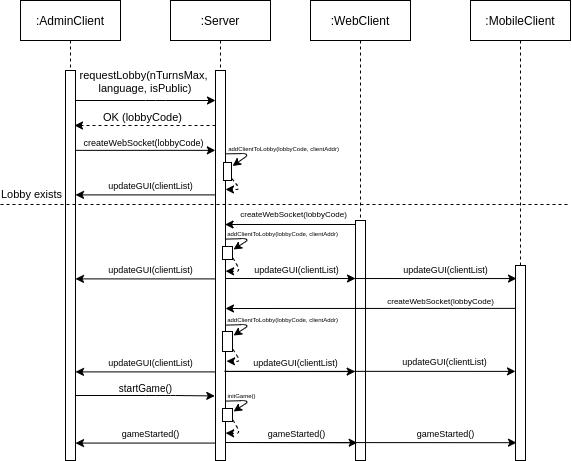

The diagram above was exported from draw.io. Its source (the exported page's mxGraphModel, read from the mxfile embedded in the PNG):
<mxGraphModel dx="868" dy="390" grid="1" gridSize="10" guides="1" tooltips="1" connect="1" arrows="1" fold="1" page="1" pageScale="1" pageWidth="850" pageHeight="1100" math="0" shadow="0" extFonts="Permanent Marker^https://fonts.googleapis.com/css?family=Permanent+Marker">
  <root>
    <mxCell id="0" />
    <mxCell id="1" parent="0" />
    <mxCell id="3nuBFxr9cyL0pnOWT2aG-1" value=":AdminClient" style="shape=umlLifeline;perimeter=lifelinePerimeter;container=1;collapsible=0;recursiveResize=0;rounded=0;shadow=0;strokeWidth=1;" parent="1" vertex="1">
      <mxGeometry x="120" y="80" width="100" height="460" as="geometry" />
    </mxCell>
    <mxCell id="3nuBFxr9cyL0pnOWT2aG-2" value="" style="points=[];perimeter=orthogonalPerimeter;rounded=0;shadow=0;strokeWidth=1;" parent="3nuBFxr9cyL0pnOWT2aG-1" vertex="1">
      <mxGeometry x="45" y="70" width="10" height="390" as="geometry" />
    </mxCell>
    <mxCell id="3nuBFxr9cyL0pnOWT2aG-5" value=":Server" style="shape=umlLifeline;perimeter=lifelinePerimeter;container=1;collapsible=0;recursiveResize=0;rounded=0;shadow=0;strokeWidth=1;" parent="1" vertex="1">
      <mxGeometry x="270" y="80" width="100" height="460" as="geometry" />
    </mxCell>
    <mxCell id="3nuBFxr9cyL0pnOWT2aG-6" value="" style="points=[];perimeter=orthogonalPerimeter;rounded=0;shadow=0;strokeWidth=1;" parent="3nuBFxr9cyL0pnOWT2aG-5" vertex="1">
      <mxGeometry x="45" y="70" width="10" height="390" as="geometry" />
    </mxCell>
    <mxCell id="7r48YufIlRxGyUspFIpt-2" value=":MobileClient" style="shape=umlLifeline;perimeter=lifelinePerimeter;container=1;collapsible=0;recursiveResize=0;rounded=0;shadow=0;strokeWidth=1;" parent="1" vertex="1">
      <mxGeometry x="570" y="80" width="100" height="460" as="geometry" />
    </mxCell>
    <mxCell id="7r48YufIlRxGyUspFIpt-3" value="" style="points=[];perimeter=orthogonalPerimeter;rounded=0;shadow=0;strokeWidth=1;" parent="7r48YufIlRxGyUspFIpt-2" vertex="1">
      <mxGeometry x="45" y="265" width="10" height="195" as="geometry" />
    </mxCell>
    <mxCell id="7r48YufIlRxGyUspFIpt-5" value=":WebClient" style="shape=umlLifeline;perimeter=lifelinePerimeter;container=1;collapsible=0;recursiveResize=0;rounded=0;shadow=0;strokeWidth=1;" parent="1" vertex="1">
      <mxGeometry x="410" y="80" width="100" height="460" as="geometry" />
    </mxCell>
    <mxCell id="7r48YufIlRxGyUspFIpt-6" value="" style="points=[];perimeter=orthogonalPerimeter;rounded=0;shadow=0;strokeWidth=1;" parent="7r48YufIlRxGyUspFIpt-5" vertex="1">
      <mxGeometry x="45" y="220" width="10.01" height="240" as="geometry" />
    </mxCell>
    <mxCell id="7r48YufIlRxGyUspFIpt-7" value="" style="endArrow=classic;html=1;" parent="1" edge="1">
      <mxGeometry width="50" height="50" relative="1" as="geometry">
        <mxPoint x="175.16101694915255" y="180" as="sourcePoint" />
        <mxPoint x="315" y="180" as="targetPoint" />
        <Array as="points">
          <mxPoint x="255" y="180" />
        </Array>
      </mxGeometry>
    </mxCell>
    <mxCell id="7r48YufIlRxGyUspFIpt-8" value="requestLobby(nTurnsMax,&lt;br&gt;&amp;nbsp;language, isPublic)" style="edgeLabel;html=1;align=center;verticalAlign=middle;resizable=0;points=[];" parent="7r48YufIlRxGyUspFIpt-7" vertex="1" connectable="0">
      <mxGeometry x="-0.2196" relative="1" as="geometry">
        <mxPoint x="12" y="-20" as="offset" />
      </mxGeometry>
    </mxCell>
    <mxCell id="7r48YufIlRxGyUspFIpt-9" value="" style="endArrow=classic;html=1;dashed=1;" parent="1" edge="1">
      <mxGeometry width="50" height="50" relative="1" as="geometry">
        <mxPoint x="315" y="205" as="sourcePoint" />
        <mxPoint x="174" y="205" as="targetPoint" />
      </mxGeometry>
    </mxCell>
    <mxCell id="7r48YufIlRxGyUspFIpt-10" value="OK (lobbyCode)" style="edgeLabel;html=1;align=center;verticalAlign=middle;resizable=0;points=[];" parent="7r48YufIlRxGyUspFIpt-9" vertex="1" connectable="0">
      <mxGeometry x="0.0478" relative="1" as="geometry">
        <mxPoint y="-9" as="offset" />
      </mxGeometry>
    </mxCell>
    <mxCell id="7r48YufIlRxGyUspFIpt-12" value="" style="endArrow=classic;html=1;" parent="1" edge="1">
      <mxGeometry width="50" height="50" relative="1" as="geometry">
        <mxPoint x="175.00101694915256" y="229.86" as="sourcePoint" />
        <mxPoint x="314.84" y="229.86" as="targetPoint" />
        <Array as="points">
          <mxPoint x="254.84" y="229.86" />
        </Array>
      </mxGeometry>
    </mxCell>
    <mxCell id="7r48YufIlRxGyUspFIpt-13" value="&lt;font style=&quot;font-size: 9px&quot;&gt;createWebSocket(lobbyCode)&lt;/font&gt;" style="edgeLabel;html=1;align=center;verticalAlign=middle;resizable=0;points=[];" parent="7r48YufIlRxGyUspFIpt-12" vertex="1" connectable="0">
      <mxGeometry x="-0.2196" relative="1" as="geometry">
        <mxPoint x="12" y="-8" as="offset" />
      </mxGeometry>
    </mxCell>
    <mxCell id="7r48YufIlRxGyUspFIpt-14" value="" style="points=[];perimeter=orthogonalPerimeter;rounded=0;shadow=0;strokeWidth=1;" parent="1" vertex="1">
      <mxGeometry x="323" y="242" width="8" height="18" as="geometry" />
    </mxCell>
    <mxCell id="7r48YufIlRxGyUspFIpt-16" value="" style="endArrow=classic;html=1;exitX=0.974;exitY=0.106;exitDx=0;exitDy=0;exitPerimeter=0;entryX=1.129;entryY=0.195;entryDx=0;entryDy=0;entryPerimeter=0;" parent="1" target="7r48YufIlRxGyUspFIpt-14" edge="1">
      <mxGeometry width="50" height="50" relative="1" as="geometry">
        <mxPoint x="324.74" y="233.33999999999997" as="sourcePoint" />
        <mxPoint x="330" y="284" as="targetPoint" />
        <Array as="points">
          <mxPoint x="350" y="233" />
        </Array>
      </mxGeometry>
    </mxCell>
    <mxCell id="7r48YufIlRxGyUspFIpt-17" value="&lt;font style=&quot;font-size: 6px&quot;&gt;addClientToLobby(lobbyCode, clientAddr)&lt;/font&gt;" style="edgeLabel;html=1;align=center;verticalAlign=bottom;resizable=0;points=[];fontSize=6;" parent="7r48YufIlRxGyUspFIpt-16" vertex="1" connectable="0">
      <mxGeometry x="-0.2866" y="1" relative="1" as="geometry">
        <mxPoint x="40.53" y="2.0700000000000003" as="offset" />
      </mxGeometry>
    </mxCell>
    <mxCell id="7r48YufIlRxGyUspFIpt-18" value="" style="endArrow=classic;html=1;dashed=1;fontSize=6;exitX=1.059;exitY=0.899;exitDx=0;exitDy=0;exitPerimeter=0;entryX=1;entryY=0.305;entryDx=0;entryDy=0;entryPerimeter=0;" parent="1" source="7r48YufIlRxGyUspFIpt-14" target="3nuBFxr9cyL0pnOWT2aG-6" edge="1">
      <mxGeometry width="50" height="50" relative="1" as="geometry">
        <mxPoint x="331.62999999999994" y="316.04" as="sourcePoint" />
        <mxPoint x="327" y="282" as="targetPoint" />
        <Array as="points">
          <mxPoint x="340" y="269" />
        </Array>
      </mxGeometry>
    </mxCell>
    <mxCell id="7r48YufIlRxGyUspFIpt-21" value="" style="endArrow=none;html=1;dashed=1;fontSize=6;" parent="1" edge="1">
      <mxGeometry width="50" height="50" relative="1" as="geometry">
        <mxPoint x="100" y="284" as="sourcePoint" />
        <mxPoint x="670" y="284" as="targetPoint" />
      </mxGeometry>
    </mxCell>
    <mxCell id="7r48YufIlRxGyUspFIpt-22" value="&lt;font style=&quot;font-size: 11px&quot;&gt;Lobby exists&lt;br&gt;&lt;/font&gt;" style="edgeLabel;html=1;align=center;verticalAlign=middle;resizable=0;points=[];fontSize=17;" parent="7r48YufIlRxGyUspFIpt-21" vertex="1" connectable="0">
      <mxGeometry x="-0.9099" y="-2" relative="1" as="geometry">
        <mxPoint x="4" y="-15" as="offset" />
      </mxGeometry>
    </mxCell>
    <mxCell id="7r48YufIlRxGyUspFIpt-23" value="" style="endArrow=classic;html=1;fontSize=17;entryX=1.357;entryY=0.42;entryDx=0;entryDy=0;entryPerimeter=0;" parent="1" edge="1">
      <mxGeometry width="50" height="50" relative="1" as="geometry">
        <mxPoint x="455.5" y="304" as="sourcePoint" />
        <mxPoint x="324.56999999999994" y="304" as="targetPoint" />
      </mxGeometry>
    </mxCell>
    <mxCell id="7r48YufIlRxGyUspFIpt-24" value="&lt;span style=&quot;font-size: 8px&quot;&gt;createWebSocket(lobbyCode)&lt;/span&gt;" style="edgeLabel;html=1;align=center;verticalAlign=middle;resizable=0;points=[];" parent="1" vertex="1" connectable="0">
      <mxGeometry x="392.99673123486696" y="292" as="geometry" />
    </mxCell>
    <mxCell id="7r48YufIlRxGyUspFIpt-31" value="" style="points=[];perimeter=orthogonalPerimeter;rounded=0;shadow=0;strokeWidth=1;" parent="1" vertex="1">
      <mxGeometry x="322" y="326" width="10" height="13" as="geometry" />
    </mxCell>
    <mxCell id="7r48YufIlRxGyUspFIpt-32" value="" style="endArrow=classic;html=1;exitX=1.013;exitY=0.214;exitDx=0;exitDy=0;exitPerimeter=0;" parent="1" edge="1">
      <mxGeometry width="50" height="50" relative="1" as="geometry">
        <mxPoint x="325.13" y="318.59999999999997" as="sourcePoint" />
        <mxPoint x="333" y="329" as="targetPoint" />
        <Array as="points">
          <mxPoint x="350" y="318" />
        </Array>
      </mxGeometry>
    </mxCell>
    <mxCell id="7r48YufIlRxGyUspFIpt-33" value="&lt;font style=&quot;font-size: 6px&quot;&gt;addClientToLobby(lobbyCode, clientAddr)&lt;/font&gt;" style="edgeLabel;html=1;align=center;verticalAlign=bottom;resizable=0;points=[];fontSize=6;" parent="7r48YufIlRxGyUspFIpt-32" vertex="1" connectable="0">
      <mxGeometry x="-0.2866" y="1" relative="1" as="geometry">
        <mxPoint x="40.28" y="2.0700000000000003" as="offset" />
      </mxGeometry>
    </mxCell>
    <mxCell id="7r48YufIlRxGyUspFIpt-34" value="" style="endArrow=classic;html=1;dashed=1;fontSize=6;exitX=1.059;exitY=0.899;exitDx=0;exitDy=0;exitPerimeter=0;entryX=1.01;entryY=0.529;entryDx=0;entryDy=0;entryPerimeter=0;" parent="1" source="7r48YufIlRxGyUspFIpt-31" edge="1">
      <mxGeometry width="50" height="50" relative="1" as="geometry">
        <mxPoint x="331.62999999999994" y="358.04" as="sourcePoint" />
        <mxPoint x="325.0999999999999" y="350.6" as="targetPoint" />
        <Array as="points">
          <mxPoint x="340" y="351" />
        </Array>
      </mxGeometry>
    </mxCell>
    <mxCell id="7r48YufIlRxGyUspFIpt-35" value="" style="points=[];perimeter=orthogonalPerimeter;rounded=0;shadow=0;strokeWidth=1;" parent="1" vertex="1">
      <mxGeometry x="322" y="411" width="10" height="20" as="geometry" />
    </mxCell>
    <mxCell id="7r48YufIlRxGyUspFIpt-36" value="" style="endArrow=classic;html=1;exitX=1.013;exitY=0.214;exitDx=0;exitDy=0;exitPerimeter=0;" parent="1" edge="1">
      <mxGeometry width="50" height="50" relative="1" as="geometry">
        <mxPoint x="325.13" y="404.59999999999997" as="sourcePoint" />
        <mxPoint x="333" y="415" as="targetPoint" />
        <Array as="points">
          <mxPoint x="350" y="404" />
        </Array>
      </mxGeometry>
    </mxCell>
    <mxCell id="7r48YufIlRxGyUspFIpt-37" value="&lt;font style=&quot;font-size: 6px&quot;&gt;addClientToLobby(lobbyCode, clientAddr)&lt;/font&gt;" style="edgeLabel;html=1;align=center;verticalAlign=bottom;resizable=0;points=[];fontSize=6;" parent="7r48YufIlRxGyUspFIpt-36" vertex="1" connectable="0">
      <mxGeometry x="-0.2866" y="1" relative="1" as="geometry">
        <mxPoint x="40.28" y="2.0700000000000003" as="offset" />
      </mxGeometry>
    </mxCell>
    <mxCell id="7r48YufIlRxGyUspFIpt-38" value="" style="endArrow=classic;html=1;dashed=1;fontSize=6;exitX=1.059;exitY=0.899;exitDx=0;exitDy=0;exitPerimeter=0;entryX=1.105;entryY=0.749;entryDx=0;entryDy=0;entryPerimeter=0;" parent="1" source="7r48YufIlRxGyUspFIpt-35" edge="1">
      <mxGeometry width="50" height="50" relative="1" as="geometry">
        <mxPoint x="331.62999999999994" y="443.04" as="sourcePoint" />
        <mxPoint x="326.04999999999995" y="440.6" as="targetPoint" />
        <Array as="points">
          <mxPoint x="340" y="441" />
        </Array>
      </mxGeometry>
    </mxCell>
    <mxCell id="7r48YufIlRxGyUspFIpt-41" value="" style="endArrow=classic;html=1;fontSize=17;exitX=-0.003;exitY=0.476;exitDx=0;exitDy=0;exitPerimeter=0;" parent="1" edge="1">
      <mxGeometry width="50" height="50" relative="1" as="geometry">
        <mxPoint x="314.97" y="274.4" as="sourcePoint" />
        <mxPoint x="175" y="274.4" as="targetPoint" />
      </mxGeometry>
    </mxCell>
    <mxCell id="7r48YufIlRxGyUspFIpt-42" value="&lt;font style=&quot;font-size: 9px&quot;&gt;updateGUI(clientList)&lt;/font&gt;" style="edgeLabel;html=1;align=center;verticalAlign=middle;resizable=0;points=[];fontSize=17;" parent="7r48YufIlRxGyUspFIpt-41" vertex="1" connectable="0">
      <mxGeometry x="-0.1774" y="1" relative="1" as="geometry">
        <mxPoint x="-7" y="-13" as="offset" />
      </mxGeometry>
    </mxCell>
    <mxCell id="7r48YufIlRxGyUspFIpt-43" value="" style="endArrow=none;html=1;fontSize=17;endFill=0;startArrow=classic;startFill=1;" parent="1" source="7r48YufIlRxGyUspFIpt-6" edge="1">
      <mxGeometry width="50" height="50" relative="1" as="geometry">
        <mxPoint x="450" y="358" as="sourcePoint" />
        <mxPoint x="325" y="358" as="targetPoint" />
      </mxGeometry>
    </mxCell>
    <mxCell id="7r48YufIlRxGyUspFIpt-44" value="&lt;font style=&quot;font-size: 9px&quot;&gt;updateGUI(clientList)&lt;/font&gt;" style="edgeLabel;html=1;align=center;verticalAlign=middle;resizable=0;points=[];fontSize=17;" parent="7r48YufIlRxGyUspFIpt-43" vertex="1" connectable="0">
      <mxGeometry x="-0.1774" y="1" relative="1" as="geometry">
        <mxPoint x="-7" y="-13" as="offset" />
      </mxGeometry>
    </mxCell>
    <mxCell id="7r48YufIlRxGyUspFIpt-45" value="" style="endArrow=classic;html=1;fontSize=17;exitX=-0.003;exitY=0.476;exitDx=0;exitDy=0;exitPerimeter=0;" parent="1" edge="1">
      <mxGeometry width="50" height="50" relative="1" as="geometry">
        <mxPoint x="314.97" y="358.4" as="sourcePoint" />
        <mxPoint x="175" y="358.4" as="targetPoint" />
      </mxGeometry>
    </mxCell>
    <mxCell id="7r48YufIlRxGyUspFIpt-46" value="&lt;font style=&quot;font-size: 9px&quot;&gt;updateGUI(clientList)&lt;/font&gt;" style="edgeLabel;html=1;align=center;verticalAlign=middle;resizable=0;points=[];fontSize=17;" parent="7r48YufIlRxGyUspFIpt-45" vertex="1" connectable="0">
      <mxGeometry x="-0.1774" y="1" relative="1" as="geometry">
        <mxPoint x="-7" y="-13" as="offset" />
      </mxGeometry>
    </mxCell>
    <mxCell id="7r48YufIlRxGyUspFIpt-47" value="" style="endArrow=none;html=1;fontSize=17;endFill=0;startArrow=classic;startFill=1;entryX=0.968;entryY=0.52;entryDx=0;entryDy=0;entryPerimeter=0;exitX=-0.032;exitY=0.132;exitDx=0;exitDy=0;exitPerimeter=0;" parent="1" edge="1">
      <mxGeometry width="50" height="50" relative="1" as="geometry">
        <mxPoint x="454.67967999999996" y="451.08000000000004" as="sourcePoint" />
        <mxPoint x="324.68000000000006" y="451" as="targetPoint" />
      </mxGeometry>
    </mxCell>
    <mxCell id="7r48YufIlRxGyUspFIpt-48" value="&lt;font style=&quot;font-size: 9px&quot;&gt;updateGUI(clientList)&lt;/font&gt;" style="edgeLabel;html=1;align=center;verticalAlign=middle;resizable=0;points=[];fontSize=17;" parent="7r48YufIlRxGyUspFIpt-47" vertex="1" connectable="0">
      <mxGeometry x="-0.1774" y="1" relative="1" as="geometry">
        <mxPoint x="-7" y="-13" as="offset" />
      </mxGeometry>
    </mxCell>
    <mxCell id="7r48YufIlRxGyUspFIpt-49" value="" style="endArrow=classic;html=1;fontSize=17;exitX=-0.003;exitY=0.476;exitDx=0;exitDy=0;exitPerimeter=0;" parent="1" edge="1">
      <mxGeometry width="50" height="50" relative="1" as="geometry">
        <mxPoint x="314.97" y="451.4" as="sourcePoint" />
        <mxPoint x="175" y="451.4" as="targetPoint" />
      </mxGeometry>
    </mxCell>
    <mxCell id="7r48YufIlRxGyUspFIpt-50" value="&lt;font style=&quot;font-size: 9px&quot;&gt;updateGUI(clientList)&lt;/font&gt;" style="edgeLabel;html=1;align=center;verticalAlign=middle;resizable=0;points=[];fontSize=17;" parent="7r48YufIlRxGyUspFIpt-49" vertex="1" connectable="0">
      <mxGeometry x="-0.1774" y="1" relative="1" as="geometry">
        <mxPoint x="-7" y="-13" as="offset" />
      </mxGeometry>
    </mxCell>
    <mxCell id="7r48YufIlRxGyUspFIpt-55" value="" style="endArrow=classic;html=1;fontSize=17;entryX=-0.072;entryY=0.336;entryDx=0;entryDy=0;entryPerimeter=0;" parent="1" edge="1">
      <mxGeometry width="50" height="50" relative="1" as="geometry">
        <mxPoint x="175.10000000000002" y="475" as="sourcePoint" />
        <mxPoint x="314.28" y="475.44000000000005" as="targetPoint" />
        <Array as="points">
          <mxPoint x="255" y="475" />
          <mxPoint x="275" y="475" />
        </Array>
      </mxGeometry>
    </mxCell>
    <mxCell id="7r48YufIlRxGyUspFIpt-56" value="&lt;font style=&quot;font-size: 10px;&quot;&gt;startGame()&lt;/font&gt;" style="edgeLabel;html=1;align=center;verticalAlign=middle;resizable=0;points=[];fontSize=10;" parent="7r48YufIlRxGyUspFIpt-55" vertex="1" connectable="0">
      <mxGeometry x="-0.1864" y="-1" relative="1" as="geometry">
        <mxPoint x="12" y="-9" as="offset" />
      </mxGeometry>
    </mxCell>
    <mxCell id="7r48YufIlRxGyUspFIpt-57" value="" style="points=[];perimeter=orthogonalPerimeter;rounded=0;shadow=0;strokeWidth=1;" parent="1" vertex="1">
      <mxGeometry x="322" y="488" width="10" height="13" as="geometry" />
    </mxCell>
    <mxCell id="7r48YufIlRxGyUspFIpt-58" value="" style="endArrow=classic;html=1;exitX=1.013;exitY=0.214;exitDx=0;exitDy=0;exitPerimeter=0;" parent="1" edge="1">
      <mxGeometry width="50" height="50" relative="1" as="geometry">
        <mxPoint x="325.13" y="480.5999999999999" as="sourcePoint" />
        <mxPoint x="333" y="491" as="targetPoint" />
        <Array as="points">
          <mxPoint x="350" y="480" />
        </Array>
      </mxGeometry>
    </mxCell>
    <mxCell id="7r48YufIlRxGyUspFIpt-59" value="&lt;font style=&quot;font-size: 6px&quot;&gt;initGame()&lt;/font&gt;" style="edgeLabel;html=1;align=center;verticalAlign=bottom;resizable=0;points=[];fontSize=6;" parent="7r48YufIlRxGyUspFIpt-58" vertex="1" connectable="0">
      <mxGeometry x="-0.2866" y="1" relative="1" as="geometry">
        <mxPoint x="-0.7199999999999989" y="2.0700000000000003" as="offset" />
      </mxGeometry>
    </mxCell>
    <mxCell id="7r48YufIlRxGyUspFIpt-60" value="" style="endArrow=classic;html=1;dashed=1;fontSize=6;exitX=1.059;exitY=0.899;exitDx=0;exitDy=0;exitPerimeter=0;entryX=1.01;entryY=0.529;entryDx=0;entryDy=0;entryPerimeter=0;" parent="1" source="7r48YufIlRxGyUspFIpt-57" edge="1">
      <mxGeometry width="50" height="50" relative="1" as="geometry">
        <mxPoint x="331.62999999999994" y="520.04" as="sourcePoint" />
        <mxPoint x="325.0999999999999" y="512.6" as="targetPoint" />
        <Array as="points">
          <mxPoint x="340" y="513" />
        </Array>
      </mxGeometry>
    </mxCell>
    <mxCell id="7r48YufIlRxGyUspFIpt-61" value="" style="endArrow=none;html=1;fontSize=17;endFill=0;startArrow=classic;startFill=1;exitX=-0.032;exitY=0.132;exitDx=0;exitDy=0;exitPerimeter=0;" parent="1" edge="1">
      <mxGeometry width="50" height="50" relative="1" as="geometry">
        <mxPoint x="456.67967999999996" y="522.25" as="sourcePoint" />
        <mxPoint x="325" y="522" as="targetPoint" />
      </mxGeometry>
    </mxCell>
    <mxCell id="7r48YufIlRxGyUspFIpt-62" value="&lt;font style=&quot;font-size: 9px&quot;&gt;gameStarted()&lt;/font&gt;" style="edgeLabel;html=1;align=center;verticalAlign=middle;resizable=0;points=[];fontSize=17;" parent="7r48YufIlRxGyUspFIpt-61" vertex="1" connectable="0">
      <mxGeometry x="-0.1774" y="1" relative="1" as="geometry">
        <mxPoint x="-7" y="-13" as="offset" />
      </mxGeometry>
    </mxCell>
    <mxCell id="7r48YufIlRxGyUspFIpt-63" value="" style="endArrow=classic;html=1;fontSize=17;exitX=-0.003;exitY=0.476;exitDx=0;exitDy=0;exitPerimeter=0;" parent="1" edge="1">
      <mxGeometry width="50" height="50" relative="1" as="geometry">
        <mxPoint x="314.97" y="522.5699999999999" as="sourcePoint" />
        <mxPoint x="175" y="522.5699999999999" as="targetPoint" />
      </mxGeometry>
    </mxCell>
    <mxCell id="7r48YufIlRxGyUspFIpt-64" value="&lt;font style=&quot;font-size: 9px&quot;&gt;gameStarted()&lt;/font&gt;" style="edgeLabel;html=1;align=center;verticalAlign=middle;resizable=0;points=[];fontSize=17;" parent="7r48YufIlRxGyUspFIpt-63" vertex="1" connectable="0">
      <mxGeometry x="-0.1774" y="1" relative="1" as="geometry">
        <mxPoint x="-7" y="-13" as="offset" />
      </mxGeometry>
    </mxCell>
    <mxCell id="7r48YufIlRxGyUspFIpt-75" value="&lt;span style=&quot;font-size: 8px ; background-color: rgb(255 , 255 , 255)&quot;&gt;createWebSocket(lobbyCode)&lt;/span&gt;" style="text;html=1;align=center;verticalAlign=middle;resizable=0;points=[];autosize=1;fontSize=10;" parent="1" vertex="1">
      <mxGeometry x="480" y="370" width="120" height="20" as="geometry" />
    </mxCell>
    <mxCell id="7r48YufIlRxGyUspFIpt-39" value="" style="endArrow=classic;html=1;fontSize=17;entryX=1.357;entryY=0.42;entryDx=0;entryDy=0;entryPerimeter=0;exitX=-0.012;exitY=0.118;exitDx=0;exitDy=0;exitPerimeter=0;" parent="1" edge="1">
      <mxGeometry x="-0.6214" y="-8" width="50" height="50" relative="1" as="geometry">
        <mxPoint x="614.8800000000001" y="387.8700000000001" as="sourcePoint" />
        <mxPoint x="324.99999999999994" y="388" as="targetPoint" />
        <mxPoint as="offset" />
      </mxGeometry>
    </mxCell>
    <mxCell id="7r48YufIlRxGyUspFIpt-73" value="" style="endArrow=none;html=1;fontSize=17;endFill=0;startArrow=classic;startFill=1;entryX=0.968;entryY=0.52;entryDx=0;entryDy=0;entryPerimeter=0;exitX=0;exitY=0.543;exitDx=0;exitDy=0;exitPerimeter=0;" parent="1" edge="1">
      <mxGeometry width="50" height="50" relative="1" as="geometry">
        <mxPoint x="616" y="358.0550000000001" as="sourcePoint" />
        <mxPoint x="325" y="357.99999999999994" as="targetPoint" />
      </mxGeometry>
    </mxCell>
    <mxCell id="7r48YufIlRxGyUspFIpt-74" value="&lt;font style=&quot;font-size: 9px&quot;&gt;updateGUI(clientList)&lt;/font&gt;" style="edgeLabel;html=1;align=center;verticalAlign=middle;resizable=0;points=[];fontSize=17;" parent="7r48YufIlRxGyUspFIpt-73" vertex="1" connectable="0">
      <mxGeometry x="-0.1774" y="1" relative="1" as="geometry">
        <mxPoint x="48.67" y="-12.94" as="offset" />
      </mxGeometry>
    </mxCell>
    <mxCell id="7r48YufIlRxGyUspFIpt-53" value="" style="endArrow=none;html=1;fontSize=17;endFill=0;startArrow=classic;startFill=1;entryX=0.968;entryY=0.52;entryDx=0;entryDy=0;entryPerimeter=0;exitX=0;exitY=0.543;exitDx=0;exitDy=0;exitPerimeter=0;" parent="1" source="7r48YufIlRxGyUspFIpt-3" edge="1">
      <mxGeometry width="50" height="50" relative="1" as="geometry">
        <mxPoint x="610" y="451" as="sourcePoint" />
        <mxPoint x="324.00000000000006" y="450.83" as="targetPoint" />
      </mxGeometry>
    </mxCell>
    <mxCell id="7r48YufIlRxGyUspFIpt-54" value="&lt;font style=&quot;font-size: 9px&quot;&gt;updateGUI(clientList)&lt;/font&gt;" style="edgeLabel;html=1;align=center;verticalAlign=middle;resizable=0;points=[];fontSize=17;" parent="7r48YufIlRxGyUspFIpt-53" vertex="1" connectable="0">
      <mxGeometry x="-0.1774" y="1" relative="1" as="geometry">
        <mxPoint x="48.67" y="-12.94" as="offset" />
      </mxGeometry>
    </mxCell>
    <mxCell id="7r48YufIlRxGyUspFIpt-65" value="" style="endArrow=none;html=1;fontSize=17;endFill=0;startArrow=classic;startFill=1;entryX=0.968;entryY=0.52;entryDx=0;entryDy=0;entryPerimeter=0;exitX=0;exitY=0.228;exitDx=0;exitDy=0;exitPerimeter=0;" parent="1" edge="1">
      <mxGeometry width="50" height="50" relative="1" as="geometry">
        <mxPoint x="616" y="522.19" as="sourcePoint" />
        <mxPoint x="325" y="521.9999999999999" as="targetPoint" />
      </mxGeometry>
    </mxCell>
    <mxCell id="7r48YufIlRxGyUspFIpt-66" value="&lt;font style=&quot;font-size: 9px&quot;&gt;gameStarted()&lt;/font&gt;" style="edgeLabel;html=1;align=center;verticalAlign=middle;resizable=0;points=[];fontSize=17;" parent="7r48YufIlRxGyUspFIpt-65" vertex="1" connectable="0">
      <mxGeometry x="-0.1774" y="1" relative="1" as="geometry">
        <mxPoint x="48.67" y="-12.94" as="offset" />
      </mxGeometry>
    </mxCell>
  </root>
</mxGraphModel>